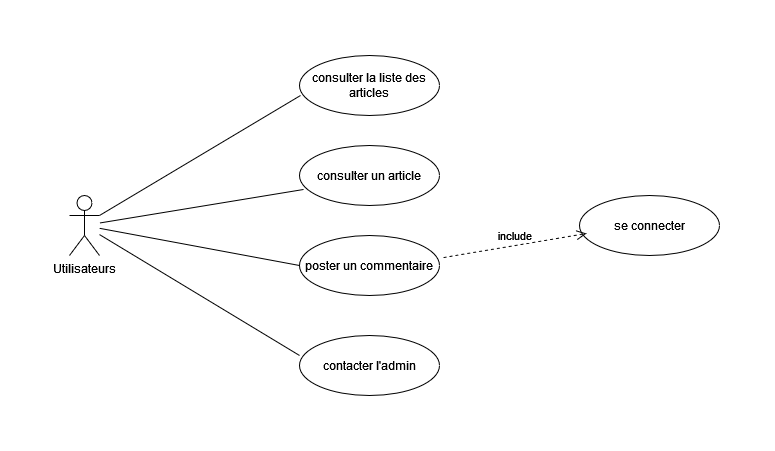

The diagram above was exported from draw.io. Its source (the exported page's mxGraphModel, read from the mxfile embedded in the PNG):
<mxGraphModel dx="942" dy="660" grid="1" gridSize="10" guides="1" tooltips="1" connect="1" arrows="1" fold="1" page="1" pageScale="1" pageWidth="827" pageHeight="1169" math="0" shadow="0">
  <root>
    <mxCell id="0" />
    <mxCell id="1" parent="0" />
    <mxCell id="LEh8YpyZ2SPxOfDGkoCO-1" value="Utilisateurs" style="shape=umlActor;verticalLabelPosition=bottom;verticalAlign=top;html=1;" parent="1" vertex="1">
      <mxGeometry x="50" y="290" width="30" height="60" as="geometry" />
    </mxCell>
    <mxCell id="LEh8YpyZ2SPxOfDGkoCO-2" value="consulter la liste des articles" style="ellipse;whiteSpace=wrap;html=1;" parent="1" vertex="1">
      <mxGeometry x="280" y="150" width="140" height="60" as="geometry" />
    </mxCell>
    <mxCell id="LEh8YpyZ2SPxOfDGkoCO-3" value="consulter un article" style="ellipse;whiteSpace=wrap;html=1;" parent="1" vertex="1">
      <mxGeometry x="280" y="240" width="140" height="60" as="geometry" />
    </mxCell>
    <mxCell id="LEh8YpyZ2SPxOfDGkoCO-4" value="poster un commentaire" style="ellipse;whiteSpace=wrap;html=1;" parent="1" vertex="1">
      <mxGeometry x="280" y="330" width="140" height="60" as="geometry" />
    </mxCell>
    <mxCell id="LEh8YpyZ2SPxOfDGkoCO-5" value="se connecter" style="ellipse;whiteSpace=wrap;html=1;" parent="1" vertex="1">
      <mxGeometry x="560" y="290" width="140" height="60" as="geometry" />
    </mxCell>
    <mxCell id="LEh8YpyZ2SPxOfDGkoCO-7" value="include" style="html=1;verticalAlign=bottom;endArrow=open;dashed=1;endSize=8;rounded=0;entryX=0.05;entryY=0.633;entryDx=0;entryDy=0;entryPerimeter=0;exitX=1.029;exitY=0.367;exitDx=0;exitDy=0;exitPerimeter=0;" parent="1" source="LEh8YpyZ2SPxOfDGkoCO-4" target="LEh8YpyZ2SPxOfDGkoCO-5" edge="1">
      <mxGeometry relative="1" as="geometry">
        <mxPoint x="450" y="400" as="sourcePoint" />
        <mxPoint x="370" y="400" as="targetPoint" />
      </mxGeometry>
    </mxCell>
    <mxCell id="LEh8YpyZ2SPxOfDGkoCO-8" value="contacter l'admin" style="ellipse;whiteSpace=wrap;html=1;" parent="1" vertex="1">
      <mxGeometry x="280" y="430" width="140" height="60" as="geometry" />
    </mxCell>
    <mxCell id="LEh8YpyZ2SPxOfDGkoCO-10" value="" style="endArrow=none;html=1;rounded=0;exitX=1;exitY=0.3333333333333333;exitDx=0;exitDy=0;exitPerimeter=0;entryX=0.007;entryY=0.667;entryDx=0;entryDy=0;entryPerimeter=0;" parent="1" source="LEh8YpyZ2SPxOfDGkoCO-1" target="LEh8YpyZ2SPxOfDGkoCO-2" edge="1">
      <mxGeometry width="50" height="50" relative="1" as="geometry">
        <mxPoint x="390" y="320" as="sourcePoint" />
        <mxPoint x="440" y="270" as="targetPoint" />
      </mxGeometry>
    </mxCell>
    <mxCell id="LEh8YpyZ2SPxOfDGkoCO-12" value="" style="endArrow=none;html=1;rounded=0;entryX=0.029;entryY=0.733;entryDx=0;entryDy=0;entryPerimeter=0;" parent="1" source="LEh8YpyZ2SPxOfDGkoCO-1" target="LEh8YpyZ2SPxOfDGkoCO-3" edge="1">
      <mxGeometry width="50" height="50" relative="1" as="geometry">
        <mxPoint x="390" y="320" as="sourcePoint" />
        <mxPoint x="440" y="270" as="targetPoint" />
      </mxGeometry>
    </mxCell>
    <mxCell id="LEh8YpyZ2SPxOfDGkoCO-14" value="" style="endArrow=none;html=1;rounded=0;entryX=0;entryY=0.333;entryDx=0;entryDy=0;entryPerimeter=0;" parent="1" source="LEh8YpyZ2SPxOfDGkoCO-1" target="LEh8YpyZ2SPxOfDGkoCO-8" edge="1">
      <mxGeometry width="50" height="50" relative="1" as="geometry">
        <mxPoint x="60" y="531.4388085456039" as="sourcePoint" />
        <mxPoint x="264.05999999999995" y="488.57000000000005" as="targetPoint" />
      </mxGeometry>
    </mxCell>
    <mxCell id="LEh8YpyZ2SPxOfDGkoCO-15" value="" style="endArrow=none;html=1;rounded=0;entryX=0;entryY=0.5;entryDx=0;entryDy=0;" parent="1" source="LEh8YpyZ2SPxOfDGkoCO-1" target="LEh8YpyZ2SPxOfDGkoCO-4" edge="1">
      <mxGeometry width="50" height="50" relative="1" as="geometry">
        <mxPoint x="100" y="336.8488085456039" as="sourcePoint" />
        <mxPoint x="304.05999999999995" y="293.98" as="targetPoint" />
      </mxGeometry>
    </mxCell>
  </root>
</mxGraphModel>